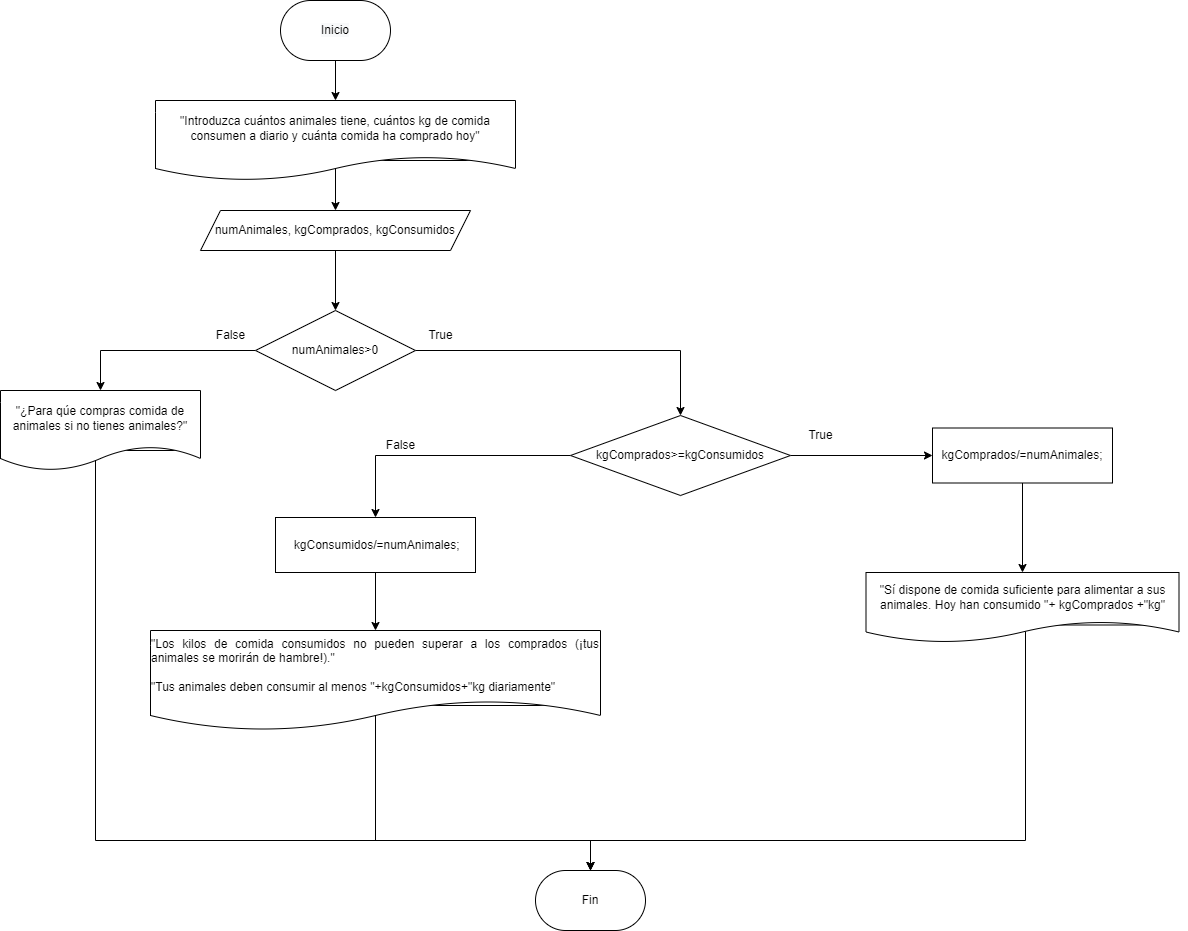

The diagram above was exported from draw.io. Its source (the exported page's mxGraphModel, read from the mxfile embedded in the PNG):
<mxGraphModel dx="1829" dy="457" grid="1" gridSize="10" guides="1" tooltips="1" connect="1" arrows="1" fold="1" page="1" pageScale="1" pageWidth="827" pageHeight="1169" math="0" shadow="0">
  <root>
    <mxCell id="0" />
    <mxCell id="1" parent="0" />
    <mxCell id="HyHI5Vl0kuXJow47X8q4-1" style="edgeStyle=orthogonalEdgeStyle;rounded=0;orthogonalLoop=1;jettySize=auto;html=1;exitX=0;exitY=0.5;exitDx=0;exitDy=0;entryX=0.5;entryY=0;entryDx=0;entryDy=0;" parent="1" source="HyHI5Vl0kuXJow47X8q4-3" target="HyHI5Vl0kuXJow47X8q4-14" edge="1">
      <mxGeometry relative="1" as="geometry" />
    </mxCell>
    <mxCell id="HyHI5Vl0kuXJow47X8q4-2" value="" style="edgeStyle=orthogonalEdgeStyle;rounded=0;orthogonalLoop=1;jettySize=auto;html=1;" parent="1" source="HyHI5Vl0kuXJow47X8q4-3" target="HyHI5Vl0kuXJow47X8q4-19" edge="1">
      <mxGeometry relative="1" as="geometry" />
    </mxCell>
    <mxCell id="HyHI5Vl0kuXJow47X8q4-3" value="numAnimales&amp;gt;0" style="rhombus;whiteSpace=wrap;html=1;" parent="1" vertex="1">
      <mxGeometry x="150" y="350" width="160" height="80" as="geometry" />
    </mxCell>
    <mxCell id="HyHI5Vl0kuXJow47X8q4-4" value="True" style="text;html=1;resizable=0;autosize=1;align=center;verticalAlign=middle;points=[];fillColor=none;strokeColor=none;rounded=0;" parent="1" vertex="1">
      <mxGeometry x="310" y="360" width="50" height="30" as="geometry" />
    </mxCell>
    <mxCell id="HyHI5Vl0kuXJow47X8q4-5" value="False" style="text;html=1;resizable=0;autosize=1;align=center;verticalAlign=middle;points=[];fillColor=none;strokeColor=none;rounded=0;" parent="1" vertex="1">
      <mxGeometry x="100" y="360" width="50" height="30" as="geometry" />
    </mxCell>
    <mxCell id="HyHI5Vl0kuXJow47X8q4-6" style="edgeStyle=orthogonalEdgeStyle;rounded=0;orthogonalLoop=1;jettySize=auto;html=1;" parent="1" source="HyHI5Vl0kuXJow47X8q4-7" target="HyHI5Vl0kuXJow47X8q4-10" edge="1">
      <mxGeometry relative="1" as="geometry" />
    </mxCell>
    <mxCell id="HyHI5Vl0kuXJow47X8q4-7" value="&lt;span style=&quot;color: rgb(0, 0, 0); font-family: Helvetica; font-size: 12px; font-style: normal; font-variant-ligatures: normal; font-variant-caps: normal; font-weight: 400; letter-spacing: normal; orphans: 2; text-align: center; text-indent: 0px; text-transform: none; widows: 2; word-spacing: 0px; -webkit-text-stroke-width: 0px; background-color: rgb(248, 249, 250); text-decoration-thickness: initial; text-decoration-style: initial; text-decoration-color: initial; float: none; display: inline !important;&quot;&gt;Inicio&lt;/span&gt;" style="rounded=1;whiteSpace=wrap;html=1;arcSize=50;" parent="1" vertex="1">
      <mxGeometry x="175" y="40" width="110" height="60" as="geometry" />
    </mxCell>
    <mxCell id="HyHI5Vl0kuXJow47X8q4-8" value="Fin" style="rounded=1;whiteSpace=wrap;html=1;arcSize=50;" parent="1" vertex="1">
      <mxGeometry x="430" y="910" width="110" height="60" as="geometry" />
    </mxCell>
    <mxCell id="HyHI5Vl0kuXJow47X8q4-73" style="edgeStyle=orthogonalEdgeStyle;rounded=0;orthogonalLoop=1;jettySize=auto;html=1;exitX=1;exitY=0.75;exitDx=0;exitDy=0;entryX=0.5;entryY=0;entryDx=0;entryDy=0;" parent="1" source="HyHI5Vl0kuXJow47X8q4-10" target="HyHI5Vl0kuXJow47X8q4-12" edge="1">
      <mxGeometry relative="1" as="geometry">
        <Array as="points">
          <mxPoint x="230" y="200" />
        </Array>
      </mxGeometry>
    </mxCell>
    <mxCell id="HyHI5Vl0kuXJow47X8q4-10" value="&quot;Introduzca cuántos animales tiene, cuántos kg de comida consumen a diario y cuánta comida ha comprado hoy&quot;" style="shape=document;whiteSpace=wrap;html=1;boundedLbl=1;" parent="1" vertex="1">
      <mxGeometry x="50" y="140" width="360" height="80" as="geometry" />
    </mxCell>
    <mxCell id="HyHI5Vl0kuXJow47X8q4-74" style="edgeStyle=orthogonalEdgeStyle;rounded=0;orthogonalLoop=1;jettySize=auto;html=1;exitX=0.5;exitY=1;exitDx=0;exitDy=0;entryX=0.5;entryY=0;entryDx=0;entryDy=0;" parent="1" source="HyHI5Vl0kuXJow47X8q4-12" target="HyHI5Vl0kuXJow47X8q4-3" edge="1">
      <mxGeometry relative="1" as="geometry" />
    </mxCell>
    <mxCell id="HyHI5Vl0kuXJow47X8q4-12" value="numAnimales, kgComprados, kgConsumidos" style="shape=parallelogram;perimeter=parallelogramPerimeter;whiteSpace=wrap;html=1;fixedSize=1;" parent="1" vertex="1">
      <mxGeometry x="95" y="250" width="270" height="40" as="geometry" />
    </mxCell>
    <mxCell id="HyHI5Vl0kuXJow47X8q4-68" style="edgeStyle=orthogonalEdgeStyle;rounded=0;orthogonalLoop=1;jettySize=auto;html=1;exitX=1;exitY=0.75;exitDx=0;exitDy=0;entryX=0.5;entryY=0;entryDx=0;entryDy=0;" parent="1" source="HyHI5Vl0kuXJow47X8q4-14" target="HyHI5Vl0kuXJow47X8q4-8" edge="1">
      <mxGeometry relative="1" as="geometry">
        <Array as="points">
          <mxPoint x="-10" y="490" />
          <mxPoint x="-10" y="880" />
        </Array>
      </mxGeometry>
    </mxCell>
    <mxCell id="HyHI5Vl0kuXJow47X8q4-14" value="&quot;¿Para qúe compras comida de animales si no tienes animales?&quot;" style="shape=document;whiteSpace=wrap;html=1;boundedLbl=1;" parent="1" vertex="1">
      <mxGeometry x="-105" y="430" width="200" height="80" as="geometry" />
    </mxCell>
    <mxCell id="HyHI5Vl0kuXJow47X8q4-62" value="" style="edgeStyle=orthogonalEdgeStyle;rounded=0;orthogonalLoop=1;jettySize=auto;html=1;" parent="1" source="HyHI5Vl0kuXJow47X8q4-19" target="HyHI5Vl0kuXJow47X8q4-61" edge="1">
      <mxGeometry relative="1" as="geometry" />
    </mxCell>
    <mxCell id="HyHI5Vl0kuXJow47X8q4-65" value="" style="edgeStyle=orthogonalEdgeStyle;rounded=0;orthogonalLoop=1;jettySize=auto;html=1;" parent="1" source="HyHI5Vl0kuXJow47X8q4-19" target="HyHI5Vl0kuXJow47X8q4-64" edge="1">
      <mxGeometry relative="1" as="geometry" />
    </mxCell>
    <mxCell id="HyHI5Vl0kuXJow47X8q4-19" value="kgComprados&amp;gt;=kgConsumidos" style="rhombus;whiteSpace=wrap;html=1;" parent="1" vertex="1">
      <mxGeometry x="465" y="455" width="220" height="80" as="geometry" />
    </mxCell>
    <mxCell id="HyHI5Vl0kuXJow47X8q4-20" value="True" style="text;html=1;resizable=0;autosize=1;align=center;verticalAlign=middle;points=[];fillColor=none;strokeColor=none;rounded=0;" parent="1" vertex="1">
      <mxGeometry x="690" y="460" width="50" height="30" as="geometry" />
    </mxCell>
    <mxCell id="HyHI5Vl0kuXJow47X8q4-71" style="edgeStyle=orthogonalEdgeStyle;rounded=0;orthogonalLoop=1;jettySize=auto;html=1;exitX=1;exitY=0.75;exitDx=0;exitDy=0;entryX=0.5;entryY=0;entryDx=0;entryDy=0;" parent="1" source="HyHI5Vl0kuXJow47X8q4-22" target="HyHI5Vl0kuXJow47X8q4-8" edge="1">
      <mxGeometry relative="1" as="geometry">
        <Array as="points">
          <mxPoint x="270" y="745" />
          <mxPoint x="270" y="880" />
          <mxPoint x="485" y="880" />
        </Array>
      </mxGeometry>
    </mxCell>
    <mxCell id="HyHI5Vl0kuXJow47X8q4-22" value="&lt;div style=&quot;text-align: justify;&quot;&gt;&lt;span style=&quot;background-color: initial;&quot;&gt;&quot;Los kilos de comida consumidos no pueden superar a los comprados (¡tus animales se morirán de hambre!).&quot;&lt;/span&gt;&lt;/div&gt;&lt;div style=&quot;text-align: justify;&quot;&gt;&lt;span style=&quot;background-color: initial;&quot;&gt;&lt;br&gt;&lt;/span&gt;&lt;/div&gt;&lt;div style=&quot;text-align: justify;&quot;&gt;&lt;span style=&quot;background-color: initial;&quot;&gt;&quot;Tus animales deben consumir al menos &quot;+kgConsumidos+&quot;kg diariamente&quot;&lt;br&gt;&lt;/span&gt;&lt;/div&gt;" style="shape=document;whiteSpace=wrap;html=1;boundedLbl=1;" parent="1" vertex="1">
      <mxGeometry x="45" y="670" width="450" height="100" as="geometry" />
    </mxCell>
    <mxCell id="HyHI5Vl0kuXJow47X8q4-26" value="False" style="text;html=1;resizable=0;autosize=1;align=center;verticalAlign=middle;points=[];fillColor=none;strokeColor=none;rounded=0;" parent="1" vertex="1">
      <mxGeometry x="270" y="470" width="50" height="30" as="geometry" />
    </mxCell>
    <mxCell id="HyHI5Vl0kuXJow47X8q4-63" style="edgeStyle=orthogonalEdgeStyle;rounded=0;orthogonalLoop=1;jettySize=auto;html=1;exitX=0.5;exitY=1;exitDx=0;exitDy=0;" parent="1" source="HyHI5Vl0kuXJow47X8q4-61" target="HyHI5Vl0kuXJow47X8q4-22" edge="1">
      <mxGeometry relative="1" as="geometry" />
    </mxCell>
    <mxCell id="HyHI5Vl0kuXJow47X8q4-61" value="&amp;nbsp;kgConsumidos/=numAnimales;" style="whiteSpace=wrap;html=1;" parent="1" vertex="1">
      <mxGeometry x="170" y="557" width="200" height="55" as="geometry" />
    </mxCell>
    <mxCell id="HyHI5Vl0kuXJow47X8q4-67" value="" style="edgeStyle=orthogonalEdgeStyle;rounded=0;orthogonalLoop=1;jettySize=auto;html=1;" parent="1" source="HyHI5Vl0kuXJow47X8q4-64" target="HyHI5Vl0kuXJow47X8q4-66" edge="1">
      <mxGeometry relative="1" as="geometry" />
    </mxCell>
    <mxCell id="HyHI5Vl0kuXJow47X8q4-64" value="kgComprados/=numAnimales;" style="whiteSpace=wrap;html=1;" parent="1" vertex="1">
      <mxGeometry x="827" y="467.5" width="180" height="55" as="geometry" />
    </mxCell>
    <mxCell id="HyHI5Vl0kuXJow47X8q4-72" style="edgeStyle=orthogonalEdgeStyle;rounded=0;orthogonalLoop=1;jettySize=auto;html=1;exitX=1;exitY=0.75;exitDx=0;exitDy=0;entryX=0.5;entryY=0;entryDx=0;entryDy=0;" parent="1" source="HyHI5Vl0kuXJow47X8q4-66" target="HyHI5Vl0kuXJow47X8q4-8" edge="1">
      <mxGeometry relative="1" as="geometry">
        <Array as="points">
          <mxPoint x="920" y="665" />
          <mxPoint x="920" y="880" />
          <mxPoint x="485" y="880" />
        </Array>
      </mxGeometry>
    </mxCell>
    <mxCell id="HyHI5Vl0kuXJow47X8q4-66" value="&quot;Sí dispone de comida suficiente para alimentar a sus animales. Hoy han consumido &quot;+ kgComprados +&quot;kg&quot;" style="shape=document;whiteSpace=wrap;html=1;boundedLbl=1;" parent="1" vertex="1">
      <mxGeometry x="760.5" y="612" width="313" height="70" as="geometry" />
    </mxCell>
  </root>
</mxGraphModel>